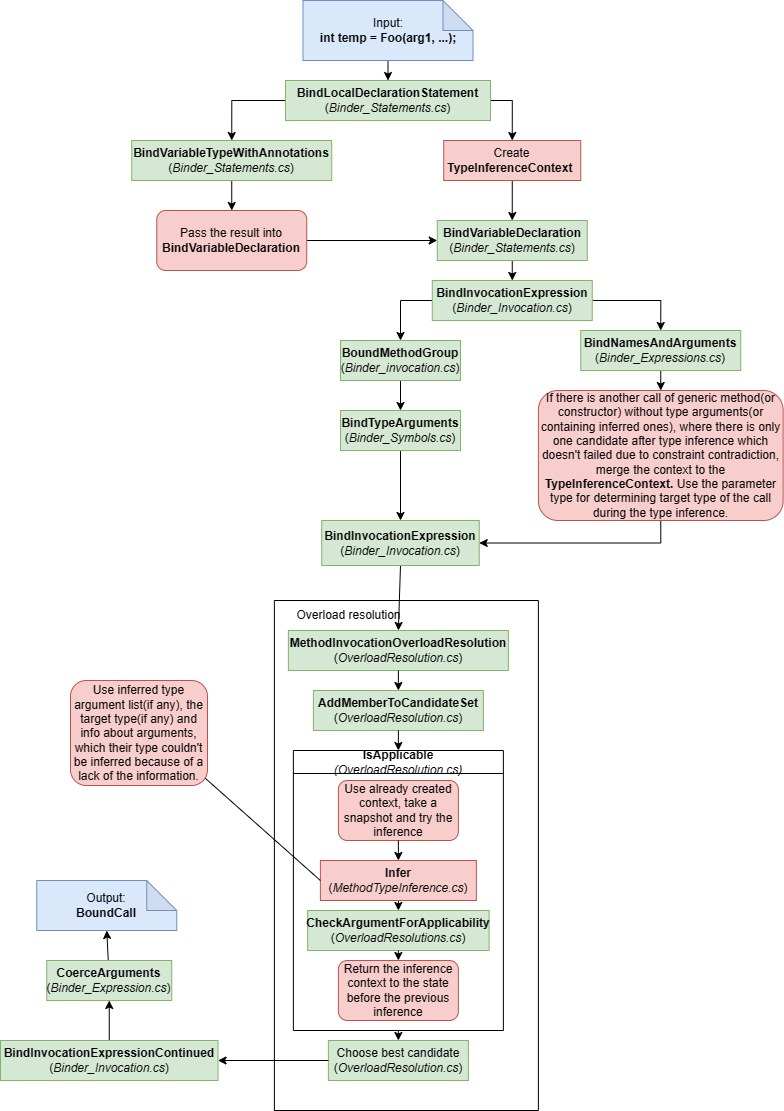

The diagram above was exported from draw.io. Its source (the exported page's mxGraphModel, read from the mxfile embedded in the PNG):
<mxGraphModel dx="1434" dy="788" grid="1" gridSize="10" guides="1" tooltips="1" connect="1" arrows="1" fold="1" page="1" pageScale="1" pageWidth="827" pageHeight="1169" math="0" shadow="0">
  <root>
    <mxCell id="0" />
    <mxCell id="1" parent="0" />
    <mxCell id="HiPX2ZG_8M-1gJtPcTxc-6" style="edgeStyle=orthogonalEdgeStyle;rounded=0;orthogonalLoop=1;jettySize=auto;html=1;exitX=0.5;exitY=1;exitDx=0;exitDy=0;exitPerimeter=0;entryX=0.5;entryY=0;entryDx=0;entryDy=0;" parent="1" source="HiPX2ZG_8M-1gJtPcTxc-1" target="HiPX2ZG_8M-1gJtPcTxc-2" edge="1">
      <mxGeometry relative="1" as="geometry" />
    </mxCell>
    <mxCell id="HiPX2ZG_8M-1gJtPcTxc-1" value="Input:&lt;br&gt;&lt;b&gt;int temp = Foo(arg1, ...);&lt;/b&gt;" style="shape=note;whiteSpace=wrap;html=1;backgroundOutline=1;darkOpacity=0.05;fillColor=#dae8fc;strokeColor=#6c8ebf;" parent="1" vertex="1">
      <mxGeometry x="322.5" y="20" width="170" height="60" as="geometry" />
    </mxCell>
    <mxCell id="HiPX2ZG_8M-1gJtPcTxc-7" style="rounded=0;orthogonalLoop=1;jettySize=auto;html=1;exitX=0;exitY=0.5;exitDx=0;exitDy=0;entryX=0.5;entryY=0;entryDx=0;entryDy=0;edgeStyle=orthogonalEdgeStyle;" parent="1" source="HiPX2ZG_8M-1gJtPcTxc-2" target="HiPX2ZG_8M-1gJtPcTxc-3" edge="1">
      <mxGeometry relative="1" as="geometry" />
    </mxCell>
    <mxCell id="HiPX2ZG_8M-1gJtPcTxc-8" style="rounded=0;orthogonalLoop=1;jettySize=auto;html=1;exitX=0.5;exitY=1;exitDx=0;exitDy=0;entryX=0.5;entryY=0;entryDx=0;entryDy=0;" parent="1" source="HiPX2ZG_8M-1gJtPcTxc-45" target="HiPX2ZG_8M-1gJtPcTxc-4" edge="1">
      <mxGeometry relative="1" as="geometry" />
    </mxCell>
    <mxCell id="HiPX2ZG_8M-1gJtPcTxc-46" style="rounded=0;orthogonalLoop=1;jettySize=auto;html=1;exitX=1;exitY=0.5;exitDx=0;exitDy=0;entryX=0.5;entryY=0;entryDx=0;entryDy=0;edgeStyle=orthogonalEdgeStyle;" parent="1" source="HiPX2ZG_8M-1gJtPcTxc-2" target="HiPX2ZG_8M-1gJtPcTxc-45" edge="1">
      <mxGeometry relative="1" as="geometry" />
    </mxCell>
    <mxCell id="HiPX2ZG_8M-1gJtPcTxc-2" value="&lt;b&gt;BindLocalDeclarationStatement&lt;/b&gt; (&lt;i&gt;Binder_Statements.cs&lt;/i&gt;)" style="rounded=0;whiteSpace=wrap;html=1;fillColor=#d5e8d4;strokeColor=#82b366;" parent="1" vertex="1">
      <mxGeometry x="305" y="100" width="205" height="40" as="geometry" />
    </mxCell>
    <mxCell id="HiPX2ZG_8M-1gJtPcTxc-48" style="rounded=0;orthogonalLoop=1;jettySize=auto;html=1;exitX=0.5;exitY=1;exitDx=0;exitDy=0;entryX=0.5;entryY=0;entryDx=0;entryDy=0;" parent="1" source="HiPX2ZG_8M-1gJtPcTxc-3" target="HiPX2ZG_8M-1gJtPcTxc-49" edge="1">
      <mxGeometry relative="1" as="geometry" />
    </mxCell>
    <mxCell id="HiPX2ZG_8M-1gJtPcTxc-3" value="&lt;b&gt;BindVariableTypeWithAnnotations&lt;/b&gt;&lt;br&gt;(&lt;i&gt;Binder_Statements.cs&lt;/i&gt;)" style="rounded=0;whiteSpace=wrap;html=1;fillColor=#d5e8d4;strokeColor=#82b366;" parent="1" vertex="1">
      <mxGeometry x="151.25" y="160" width="200" height="40" as="geometry" />
    </mxCell>
    <mxCell id="HiPX2ZG_8M-1gJtPcTxc-9" style="rounded=0;orthogonalLoop=1;jettySize=auto;html=1;exitX=0.5;exitY=1;exitDx=0;exitDy=0;entryX=0.5;entryY=0;entryDx=0;entryDy=0;" parent="1" source="HiPX2ZG_8M-1gJtPcTxc-4" target="HiPX2ZG_8M-1gJtPcTxc-5" edge="1">
      <mxGeometry relative="1" as="geometry" />
    </mxCell>
    <mxCell id="HiPX2ZG_8M-1gJtPcTxc-4" value="&lt;b&gt;BindVariableDeclaration&lt;/b&gt;&lt;br&gt;(&lt;i&gt;Binder_Statements.cs&lt;/i&gt;)" style="rounded=0;whiteSpace=wrap;html=1;fillColor=#d5e8d4;strokeColor=#82b366;" parent="1" vertex="1">
      <mxGeometry x="456.75" y="240" width="150" height="40" as="geometry" />
    </mxCell>
    <mxCell id="HiPX2ZG_8M-1gJtPcTxc-12" style="rounded=0;orthogonalLoop=1;jettySize=auto;html=1;exitX=0;exitY=0.5;exitDx=0;exitDy=0;entryX=0.5;entryY=0;entryDx=0;entryDy=0;edgeStyle=orthogonalEdgeStyle;" parent="1" source="HiPX2ZG_8M-1gJtPcTxc-5" target="HiPX2ZG_8M-1gJtPcTxc-10" edge="1">
      <mxGeometry relative="1" as="geometry" />
    </mxCell>
    <mxCell id="HiPX2ZG_8M-1gJtPcTxc-13" style="rounded=0;orthogonalLoop=1;jettySize=auto;html=1;exitX=1;exitY=0.5;exitDx=0;exitDy=0;entryX=0.5;entryY=0;entryDx=0;entryDy=0;edgeStyle=orthogonalEdgeStyle;" parent="1" source="HiPX2ZG_8M-1gJtPcTxc-5" target="HiPX2ZG_8M-1gJtPcTxc-11" edge="1">
      <mxGeometry relative="1" as="geometry" />
    </mxCell>
    <mxCell id="HiPX2ZG_8M-1gJtPcTxc-5" value="&lt;b&gt;BindInvocationExpression&lt;/b&gt;&lt;br&gt;(&lt;i&gt;Binder_Invocation.cs&lt;/i&gt;)" style="rounded=0;whiteSpace=wrap;html=1;fillColor=#d5e8d4;strokeColor=#82b366;" parent="1" vertex="1">
      <mxGeometry x="451.75" y="300" width="160" height="40" as="geometry" />
    </mxCell>
    <mxCell id="HiPX2ZG_8M-1gJtPcTxc-17" style="rounded=0;orthogonalLoop=1;jettySize=auto;html=1;exitX=0.5;exitY=1;exitDx=0;exitDy=0;entryX=0.5;entryY=0;entryDx=0;entryDy=0;" parent="1" source="HiPX2ZG_8M-1gJtPcTxc-10" target="HiPX2ZG_8M-1gJtPcTxc-16" edge="1">
      <mxGeometry relative="1" as="geometry" />
    </mxCell>
    <mxCell id="HiPX2ZG_8M-1gJtPcTxc-10" value="&lt;b&gt;BoundMethodGroup&lt;/b&gt;&lt;br&gt;(&lt;i&gt;Binder_invocation.cs&lt;/i&gt;)" style="rounded=0;whiteSpace=wrap;html=1;fillColor=#d5e8d4;strokeColor=#82b366;" parent="1" vertex="1">
      <mxGeometry x="360" y="360" width="120" height="40" as="geometry" />
    </mxCell>
    <mxCell id="HiPX2ZG_8M-1gJtPcTxc-19" style="rounded=0;orthogonalLoop=1;jettySize=auto;html=1;exitX=0.5;exitY=1;exitDx=0;exitDy=0;entryX=1;entryY=0.5;entryDx=0;entryDy=0;edgeStyle=orthogonalEdgeStyle;" parent="1" source="HiPX2ZG_8M-1gJtPcTxc-51" target="HiPX2ZG_8M-1gJtPcTxc-14" edge="1">
      <mxGeometry relative="1" as="geometry" />
    </mxCell>
    <mxCell id="HiPX2ZG_8M-1gJtPcTxc-53" style="rounded=0;orthogonalLoop=1;jettySize=auto;html=1;exitX=0.5;exitY=1;exitDx=0;exitDy=0;entryX=0.5;entryY=0;entryDx=0;entryDy=0;" parent="1" source="HiPX2ZG_8M-1gJtPcTxc-11" target="HiPX2ZG_8M-1gJtPcTxc-51" edge="1">
      <mxGeometry relative="1" as="geometry" />
    </mxCell>
    <mxCell id="HiPX2ZG_8M-1gJtPcTxc-11" value="&lt;b&gt;BindNamesAndArguments&lt;/b&gt;&lt;br&gt;(&lt;i&gt;Binder_Expressions.cs&lt;/i&gt;)" style="rounded=0;whiteSpace=wrap;html=1;fillColor=#d5e8d4;strokeColor=#82b366;" parent="1" vertex="1">
      <mxGeometry x="600.25" y="350" width="160" height="40" as="geometry" />
    </mxCell>
    <mxCell id="HiPX2ZG_8M-1gJtPcTxc-21" style="rounded=0;orthogonalLoop=1;jettySize=auto;html=1;exitX=0.5;exitY=1;exitDx=0;exitDy=0;entryX=0.5;entryY=0;entryDx=0;entryDy=0;" parent="1" source="HiPX2ZG_8M-1gJtPcTxc-14" target="HiPX2ZG_8M-1gJtPcTxc-20" edge="1">
      <mxGeometry relative="1" as="geometry" />
    </mxCell>
    <mxCell id="HiPX2ZG_8M-1gJtPcTxc-14" value="&lt;b&gt;BindInvocationExpression&lt;br&gt;&lt;/b&gt;(&lt;i&gt;Binder_Invocation.cs&lt;/i&gt;)" style="rounded=0;whiteSpace=wrap;html=1;fillColor=#d5e8d4;strokeColor=#82b366;" parent="1" vertex="1">
      <mxGeometry x="341.25" y="540" width="157.5" height="45" as="geometry" />
    </mxCell>
    <mxCell id="HiPX2ZG_8M-1gJtPcTxc-18" style="rounded=0;orthogonalLoop=1;jettySize=auto;html=1;exitX=0.5;exitY=1;exitDx=0;exitDy=0;entryX=0.5;entryY=0;entryDx=0;entryDy=0;" parent="1" source="HiPX2ZG_8M-1gJtPcTxc-16" target="HiPX2ZG_8M-1gJtPcTxc-14" edge="1">
      <mxGeometry relative="1" as="geometry" />
    </mxCell>
    <mxCell id="HiPX2ZG_8M-1gJtPcTxc-16" value="&lt;b&gt;BindTypeArguments&lt;/b&gt;&lt;br&gt;(&lt;i&gt;Binder_Symbols.cs&lt;/i&gt;)" style="rounded=0;whiteSpace=wrap;html=1;fillColor=#d5e8d4;strokeColor=#82b366;" parent="1" vertex="1">
      <mxGeometry x="360" y="430" width="120" height="40" as="geometry" />
    </mxCell>
    <mxCell id="HiPX2ZG_8M-1gJtPcTxc-41" style="rounded=0;orthogonalLoop=1;jettySize=auto;html=1;entryX=0.5;entryY=1;entryDx=0;entryDy=0;entryPerimeter=0;" parent="1" source="HiPX2ZG_8M-1gJtPcTxc-34" target="HiPX2ZG_8M-1gJtPcTxc-40" edge="1">
      <mxGeometry relative="1" as="geometry">
        <mxPoint x="206.25" y="1030" as="sourcePoint" />
        <mxPoint x="206.25" y="1010" as="targetPoint" />
      </mxGeometry>
    </mxCell>
    <mxCell id="HiPX2ZG_8M-1gJtPcTxc-34" value="&lt;b&gt;CoerceArguments&lt;/b&gt;&lt;br&gt;(&lt;i&gt;Binder_Expression.cs&lt;/i&gt;)" style="rounded=0;whiteSpace=wrap;html=1;fillColor=#d5e8d4;strokeColor=#82b366;" parent="1" vertex="1">
      <mxGeometry x="66.25" y="980" width="125" height="40" as="geometry" />
    </mxCell>
    <mxCell id="HiPX2ZG_8M-1gJtPcTxc-37" style="rounded=0;orthogonalLoop=1;jettySize=auto;html=1;exitX=0.5;exitY=0;exitDx=0;exitDy=0;entryX=0.5;entryY=1;entryDx=0;entryDy=0;" parent="1" source="HiPX2ZG_8M-1gJtPcTxc-35" target="HiPX2ZG_8M-1gJtPcTxc-34" edge="1">
      <mxGeometry relative="1" as="geometry">
        <mxPoint x="127.5" y="1040" as="sourcePoint" />
        <mxPoint x="127.5" y="1010" as="targetPoint" />
      </mxGeometry>
    </mxCell>
    <mxCell id="HiPX2ZG_8M-1gJtPcTxc-35" value="&lt;b&gt;BindInvocationExpressionContinued&lt;br&gt;&lt;/b&gt;(&lt;i&gt;Binder_Invocation.cs&lt;/i&gt;)" style="rounded=0;whiteSpace=wrap;html=1;fillColor=#d5e8d4;strokeColor=#82b366;" parent="1" vertex="1">
      <mxGeometry x="20" y="1060" width="217.5" height="40" as="geometry" />
    </mxCell>
    <mxCell id="HiPX2ZG_8M-1gJtPcTxc-40" value="Output:&lt;br&gt;&lt;b&gt;BoundCall&lt;/b&gt;" style="shape=note;whiteSpace=wrap;html=1;backgroundOutline=1;darkOpacity=0.05;fillColor=#dae8fc;strokeColor=#6c8ebf;" parent="1" vertex="1">
      <mxGeometry x="56.25" y="900" width="140" height="50" as="geometry" />
    </mxCell>
    <mxCell id="HiPX2ZG_8M-1gJtPcTxc-42" value="" style="swimlane;startSize=0;" parent="1" vertex="1">
      <mxGeometry x="293.88" y="620" width="264" height="510" as="geometry" />
    </mxCell>
    <mxCell id="HiPX2ZG_8M-1gJtPcTxc-43" value="Overload resolution" style="text;html=1;align=center;verticalAlign=middle;resizable=0;points=[];autosize=1;strokeColor=none;fillColor=none;" parent="HiPX2ZG_8M-1gJtPcTxc-42" vertex="1">
      <mxGeometry x="9" width="130" height="30" as="geometry" />
    </mxCell>
    <mxCell id="HiPX2ZG_8M-1gJtPcTxc-20" value="&lt;b&gt;MethodInvocationOverloadResolution&lt;/b&gt;&lt;br&gt;(&lt;i&gt;OverloadResolution.cs&lt;/i&gt;)" style="rounded=0;whiteSpace=wrap;html=1;fillColor=#d5e8d4;strokeColor=#82b366;" parent="HiPX2ZG_8M-1gJtPcTxc-42" vertex="1">
      <mxGeometry x="14" y="30" width="220" height="40" as="geometry" />
    </mxCell>
    <mxCell id="HiPX2ZG_8M-1gJtPcTxc-22" value="&lt;b&gt;AddMemberToCandidateSet&lt;/b&gt;&lt;br&gt;(&lt;i&gt;OverloadResolution.cs&lt;/i&gt;)" style="rounded=0;whiteSpace=wrap;html=1;fillColor=#d5e8d4;strokeColor=#82b366;" parent="HiPX2ZG_8M-1gJtPcTxc-42" vertex="1">
      <mxGeometry x="39" y="90" width="170" height="40" as="geometry" />
    </mxCell>
    <mxCell id="HiPX2ZG_8M-1gJtPcTxc-24" style="rounded=0;orthogonalLoop=1;jettySize=auto;html=1;exitX=0.5;exitY=1;exitDx=0;exitDy=0;entryX=0.5;entryY=0;entryDx=0;entryDy=0;" parent="HiPX2ZG_8M-1gJtPcTxc-42" source="HiPX2ZG_8M-1gJtPcTxc-20" target="HiPX2ZG_8M-1gJtPcTxc-22" edge="1">
      <mxGeometry relative="1" as="geometry" />
    </mxCell>
    <mxCell id="HiPX2ZG_8M-1gJtPcTxc-28" value="IsApplicable&lt;br&gt;&lt;i style=&quot;font-weight: normal;&quot;&gt;(OverloadResolution.cs)&lt;/i&gt;" style="swimlane;whiteSpace=wrap;html=1;" parent="HiPX2ZG_8M-1gJtPcTxc-42" vertex="1">
      <mxGeometry x="19" y="150" width="210" height="280" as="geometry" />
    </mxCell>
    <mxCell id="HiPX2ZG_8M-1gJtPcTxc-30" style="rounded=0;orthogonalLoop=1;jettySize=auto;html=1;exitX=0.5;exitY=1;exitDx=0;exitDy=0;entryX=0.5;entryY=0;entryDx=0;entryDy=0;" parent="HiPX2ZG_8M-1gJtPcTxc-28" source="HiPX2ZG_8M-1gJtPcTxc-26" target="HiPX2ZG_8M-1gJtPcTxc-27" edge="1">
      <mxGeometry relative="1" as="geometry" />
    </mxCell>
    <mxCell id="HiPX2ZG_8M-1gJtPcTxc-26" value="&lt;b&gt;Infer&lt;/b&gt;&lt;br&gt;(&lt;i&gt;MethodTypeInference.cs&lt;/i&gt;)" style="rounded=0;whiteSpace=wrap;html=1;fillColor=#f8cecc;strokeColor=#b85450;" parent="HiPX2ZG_8M-1gJtPcTxc-28" vertex="1">
      <mxGeometry x="27" y="110" width="156" height="40" as="geometry" />
    </mxCell>
    <mxCell id="HiPX2ZG_8M-1gJtPcTxc-27" value="&lt;b&gt;CheckArgumentForApplicability&lt;/b&gt;&lt;br&gt;(&lt;i&gt;OverloadResolutions.cs&lt;/i&gt;)" style="rounded=0;whiteSpace=wrap;html=1;fillColor=#d5e8d4;strokeColor=#82b366;" parent="HiPX2ZG_8M-1gJtPcTxc-28" vertex="1">
      <mxGeometry x="14.25" y="160" width="181.5" height="40" as="geometry" />
    </mxCell>
    <mxCell id="HiPX2ZG_8M-1gJtPcTxc-56" value="Return the inference context to the state before the previous inference" style="rounded=1;whiteSpace=wrap;html=1;fillColor=#f8cecc;strokeColor=#b85450;" parent="HiPX2ZG_8M-1gJtPcTxc-28" vertex="1">
      <mxGeometry x="45" y="210" width="120" height="60" as="geometry" />
    </mxCell>
    <mxCell id="HiPX2ZG_8M-1gJtPcTxc-57" style="rounded=0;orthogonalLoop=1;jettySize=auto;html=1;exitX=0.5;exitY=1;exitDx=0;exitDy=0;entryX=0.5;entryY=0;entryDx=0;entryDy=0;" parent="HiPX2ZG_8M-1gJtPcTxc-28" source="HiPX2ZG_8M-1gJtPcTxc-27" target="HiPX2ZG_8M-1gJtPcTxc-56" edge="1">
      <mxGeometry relative="1" as="geometry" />
    </mxCell>
    <mxCell id="HiPX2ZG_8M-1gJtPcTxc-54" value="Use already created context, take a snapshot and try the inference" style="rounded=1;whiteSpace=wrap;html=1;fillColor=#f8cecc;strokeColor=#b85450;" parent="HiPX2ZG_8M-1gJtPcTxc-28" vertex="1">
      <mxGeometry x="45" y="30" width="120" height="60" as="geometry" />
    </mxCell>
    <mxCell id="HiPX2ZG_8M-1gJtPcTxc-55" style="rounded=0;orthogonalLoop=1;jettySize=auto;html=1;exitX=0.5;exitY=1;exitDx=0;exitDy=0;entryX=0.5;entryY=0;entryDx=0;entryDy=0;" parent="HiPX2ZG_8M-1gJtPcTxc-28" source="HiPX2ZG_8M-1gJtPcTxc-54" target="HiPX2ZG_8M-1gJtPcTxc-26" edge="1">
      <mxGeometry relative="1" as="geometry" />
    </mxCell>
    <mxCell id="HiPX2ZG_8M-1gJtPcTxc-25" style="rounded=0;orthogonalLoop=1;jettySize=auto;html=1;exitX=0.5;exitY=1;exitDx=0;exitDy=0;entryX=0.5;entryY=0;entryDx=0;entryDy=0;" parent="HiPX2ZG_8M-1gJtPcTxc-42" source="HiPX2ZG_8M-1gJtPcTxc-22" target="HiPX2ZG_8M-1gJtPcTxc-28" edge="1">
      <mxGeometry relative="1" as="geometry">
        <mxPoint x="474" y="290" as="targetPoint" />
      </mxGeometry>
    </mxCell>
    <mxCell id="HiPX2ZG_8M-1gJtPcTxc-31" value="Choose best candidate&lt;br&gt;(&lt;i&gt;OverloadResolution.cs&lt;/i&gt;)" style="rounded=0;whiteSpace=wrap;html=1;fillColor=#d5e8d4;strokeColor=#82b366;" parent="HiPX2ZG_8M-1gJtPcTxc-42" vertex="1">
      <mxGeometry x="54" y="440" width="140" height="40" as="geometry" />
    </mxCell>
    <mxCell id="HiPX2ZG_8M-1gJtPcTxc-33" style="rounded=0;orthogonalLoop=1;jettySize=auto;html=1;exitX=0.5;exitY=1;exitDx=0;exitDy=0;entryX=0.5;entryY=0;entryDx=0;entryDy=0;" parent="HiPX2ZG_8M-1gJtPcTxc-42" source="HiPX2ZG_8M-1gJtPcTxc-28" target="HiPX2ZG_8M-1gJtPcTxc-31" edge="1">
      <mxGeometry relative="1" as="geometry" />
    </mxCell>
    <mxCell id="HiPX2ZG_8M-1gJtPcTxc-36" style="rounded=0;orthogonalLoop=1;jettySize=auto;html=1;entryX=1;entryY=0.5;entryDx=0;entryDy=0;exitX=0;exitY=0.5;exitDx=0;exitDy=0;" parent="1" source="HiPX2ZG_8M-1gJtPcTxc-31" target="HiPX2ZG_8M-1gJtPcTxc-35" edge="1">
      <mxGeometry relative="1" as="geometry">
        <mxPoint x="358.75" y="1080" as="targetPoint" />
        <mxPoint x="495.25" y="1100" as="sourcePoint" />
      </mxGeometry>
    </mxCell>
    <mxCell id="HiPX2ZG_8M-1gJtPcTxc-45" value="Create &lt;b&gt;TypeInferenceContext&lt;/b&gt;&amp;nbsp;" style="rounded=0;whiteSpace=wrap;html=1;fillColor=#f8cecc;strokeColor=#b85450;" parent="1" vertex="1">
      <mxGeometry x="463.25" y="160" width="137" height="40" as="geometry" />
    </mxCell>
    <mxCell id="HiPX2ZG_8M-1gJtPcTxc-50" style="rounded=0;orthogonalLoop=1;jettySize=auto;html=1;exitX=1;exitY=0.5;exitDx=0;exitDy=0;entryX=0;entryY=0.5;entryDx=0;entryDy=0;" parent="1" target="HiPX2ZG_8M-1gJtPcTxc-4" edge="1" source="HiPX2ZG_8M-1gJtPcTxc-49">
      <mxGeometry relative="1" as="geometry">
        <mxPoint x="365.25" y="240" as="sourcePoint" />
      </mxGeometry>
    </mxCell>
    <mxCell id="HiPX2ZG_8M-1gJtPcTxc-49" value="Pass the result into &lt;b&gt;BindVariableDeclaration&lt;/b&gt;" style="rounded=1;whiteSpace=wrap;html=1;fillColor=#f8cecc;strokeColor=#b85450;" parent="1" vertex="1">
      <mxGeometry x="176.25" y="230" width="150" height="60" as="geometry" />
    </mxCell>
    <mxCell id="HiPX2ZG_8M-1gJtPcTxc-51" value="If there is another call of generic method(or constructor) without type arguments(or containing inferred ones), where there is only one candidate after type inference which doesn't failed due to constraint contradiction, merge the context to the &lt;b&gt;TypeInferenceContext.&lt;/b&gt;&amp;nbsp;Use the parameter type for determining target type of the call during the type inference." style="rounded=1;whiteSpace=wrap;html=1;fillColor=#f8cecc;strokeColor=#b85450;" parent="1" vertex="1">
      <mxGeometry x="557.88" y="410" width="244.75" height="130" as="geometry" />
    </mxCell>
    <mxCell id="HiPX2ZG_8M-1gJtPcTxc-59" style="rounded=0;orthogonalLoop=1;jettySize=auto;html=1;exitX=0.971;exitY=0.916;exitDx=0;exitDy=0;entryX=0;entryY=0.5;entryDx=0;entryDy=0;endArrow=none;endFill=0;exitPerimeter=0;" parent="1" source="HiPX2ZG_8M-1gJtPcTxc-58" target="HiPX2ZG_8M-1gJtPcTxc-26" edge="1">
      <mxGeometry relative="1" as="geometry" />
    </mxCell>
    <mxCell id="HiPX2ZG_8M-1gJtPcTxc-58" value="Use inferred type argument list(if any), the target type(if any) and info about arguments, which their type couldn't be inferred because of a lack of the information." style="rounded=1;whiteSpace=wrap;html=1;fillColor=#f8cecc;strokeColor=#b85450;" parent="1" vertex="1">
      <mxGeometry x="90" y="700" width="137" height="105" as="geometry" />
    </mxCell>
  </root>
</mxGraphModel>